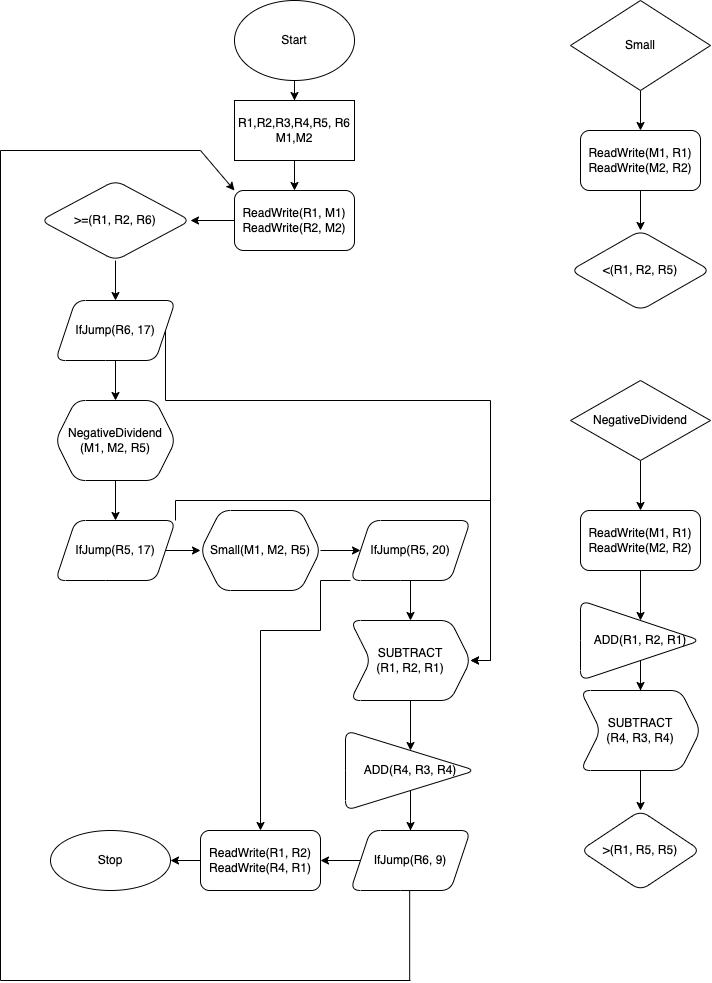

The diagram above was exported from draw.io. Its source (the exported page's mxGraphModel, read from the mxfile embedded in the PNG):
<mxGraphModel dx="1577" dy="745" grid="1" gridSize="10" guides="1" tooltips="1" connect="1" arrows="1" fold="1" page="1" pageScale="1" pageWidth="827" pageHeight="1169" math="0" shadow="0">
  <root>
    <mxCell id="0" />
    <mxCell id="1" parent="0" />
    <mxCell id="syfGsAUohN7RGJBeIgr8-4" value="" style="edgeStyle=orthogonalEdgeStyle;rounded=0;orthogonalLoop=1;jettySize=auto;html=1;" edge="1" parent="1" source="syfGsAUohN7RGJBeIgr8-1" target="syfGsAUohN7RGJBeIgr8-3">
      <mxGeometry relative="1" as="geometry" />
    </mxCell>
    <mxCell id="syfGsAUohN7RGJBeIgr8-1" value="Start" style="ellipse;whiteSpace=wrap;html=1;" vertex="1" parent="1">
      <mxGeometry x="274" y="10" width="120" height="80" as="geometry" />
    </mxCell>
    <mxCell id="syfGsAUohN7RGJBeIgr8-6" value="" style="edgeStyle=orthogonalEdgeStyle;rounded=0;orthogonalLoop=1;jettySize=auto;html=1;" edge="1" parent="1" source="syfGsAUohN7RGJBeIgr8-3" target="syfGsAUohN7RGJBeIgr8-5">
      <mxGeometry relative="1" as="geometry" />
    </mxCell>
    <mxCell id="syfGsAUohN7RGJBeIgr8-3" value="R1,R2,R3,R4,R5, R6&lt;br&gt;M1,M2" style="whiteSpace=wrap;html=1;" vertex="1" parent="1">
      <mxGeometry x="274" y="110" width="120" height="60" as="geometry" />
    </mxCell>
    <mxCell id="syfGsAUohN7RGJBeIgr8-8" value="" style="edgeStyle=orthogonalEdgeStyle;rounded=0;orthogonalLoop=1;jettySize=auto;html=1;" edge="1" parent="1" source="syfGsAUohN7RGJBeIgr8-5" target="syfGsAUohN7RGJBeIgr8-7">
      <mxGeometry relative="1" as="geometry" />
    </mxCell>
    <mxCell id="syfGsAUohN7RGJBeIgr8-5" value="ReadWrite(R1, M1)&lt;br&gt;ReadWrite(R2, M2)" style="rounded=1;whiteSpace=wrap;html=1;" vertex="1" parent="1">
      <mxGeometry x="274" y="200" width="120" height="60" as="geometry" />
    </mxCell>
    <mxCell id="syfGsAUohN7RGJBeIgr8-10" value="" style="edgeStyle=orthogonalEdgeStyle;rounded=0;orthogonalLoop=1;jettySize=auto;html=1;" edge="1" parent="1" source="syfGsAUohN7RGJBeIgr8-7" target="syfGsAUohN7RGJBeIgr8-9">
      <mxGeometry relative="1" as="geometry" />
    </mxCell>
    <mxCell id="syfGsAUohN7RGJBeIgr8-7" value="&amp;gt;=(R1, R2, R6)" style="rhombus;whiteSpace=wrap;html=1;rounded=1;" vertex="1" parent="1">
      <mxGeometry x="80" y="190" width="150" height="80" as="geometry" />
    </mxCell>
    <mxCell id="syfGsAUohN7RGJBeIgr8-12" value="" style="edgeStyle=orthogonalEdgeStyle;rounded=0;orthogonalLoop=1;jettySize=auto;html=1;" edge="1" parent="1" source="syfGsAUohN7RGJBeIgr8-9" target="syfGsAUohN7RGJBeIgr8-11">
      <mxGeometry relative="1" as="geometry" />
    </mxCell>
    <mxCell id="syfGsAUohN7RGJBeIgr8-41" style="edgeStyle=orthogonalEdgeStyle;rounded=0;orthogonalLoop=1;jettySize=auto;html=1;exitX=1;exitY=0.5;exitDx=0;exitDy=0;entryX=1;entryY=0.5;entryDx=0;entryDy=0;" edge="1" parent="1" source="syfGsAUohN7RGJBeIgr8-9" target="syfGsAUohN7RGJBeIgr8-19">
      <mxGeometry relative="1" as="geometry">
        <Array as="points">
          <mxPoint x="205" y="410" />
          <mxPoint x="530" y="410" />
          <mxPoint x="530" y="670" />
        </Array>
      </mxGeometry>
    </mxCell>
    <mxCell id="syfGsAUohN7RGJBeIgr8-9" value="IfJump(R6, 17)" style="shape=parallelogram;perimeter=parallelogramPerimeter;whiteSpace=wrap;html=1;fixedSize=1;rounded=1;" vertex="1" parent="1">
      <mxGeometry x="95" y="310" width="120" height="60" as="geometry" />
    </mxCell>
    <mxCell id="syfGsAUohN7RGJBeIgr8-14" value="" style="edgeStyle=orthogonalEdgeStyle;rounded=0;orthogonalLoop=1;jettySize=auto;html=1;" edge="1" parent="1" source="syfGsAUohN7RGJBeIgr8-11" target="syfGsAUohN7RGJBeIgr8-13">
      <mxGeometry relative="1" as="geometry" />
    </mxCell>
    <mxCell id="syfGsAUohN7RGJBeIgr8-11" value="NegativeDividend&lt;br&gt;(M1, M2, R5)" style="shape=hexagon;perimeter=hexagonPerimeter2;whiteSpace=wrap;html=1;fixedSize=1;rounded=1;" vertex="1" parent="1">
      <mxGeometry x="95" y="410" width="120" height="80" as="geometry" />
    </mxCell>
    <mxCell id="syfGsAUohN7RGJBeIgr8-16" value="" style="edgeStyle=orthogonalEdgeStyle;rounded=0;orthogonalLoop=1;jettySize=auto;html=1;" edge="1" parent="1" source="syfGsAUohN7RGJBeIgr8-13" target="syfGsAUohN7RGJBeIgr8-15">
      <mxGeometry relative="1" as="geometry" />
    </mxCell>
    <mxCell id="syfGsAUohN7RGJBeIgr8-39" style="edgeStyle=orthogonalEdgeStyle;rounded=0;orthogonalLoop=1;jettySize=auto;html=1;exitX=1;exitY=0;exitDx=0;exitDy=0;entryX=1;entryY=0.5;entryDx=0;entryDy=0;" edge="1" parent="1" source="syfGsAUohN7RGJBeIgr8-13" target="syfGsAUohN7RGJBeIgr8-19">
      <mxGeometry relative="1" as="geometry" />
    </mxCell>
    <mxCell id="syfGsAUohN7RGJBeIgr8-13" value="IfJump(R5, 17)" style="shape=parallelogram;perimeter=parallelogramPerimeter;whiteSpace=wrap;html=1;fixedSize=1;rounded=1;" vertex="1" parent="1">
      <mxGeometry x="95" y="530" width="120" height="60" as="geometry" />
    </mxCell>
    <mxCell id="syfGsAUohN7RGJBeIgr8-18" value="" style="edgeStyle=orthogonalEdgeStyle;rounded=0;orthogonalLoop=1;jettySize=auto;html=1;" edge="1" parent="1" source="syfGsAUohN7RGJBeIgr8-15" target="syfGsAUohN7RGJBeIgr8-17">
      <mxGeometry relative="1" as="geometry" />
    </mxCell>
    <mxCell id="syfGsAUohN7RGJBeIgr8-15" value="Small(M1, M2, R5)" style="shape=hexagon;perimeter=hexagonPerimeter2;whiteSpace=wrap;html=1;fixedSize=1;rounded=1;" vertex="1" parent="1">
      <mxGeometry x="240" y="520" width="120" height="80" as="geometry" />
    </mxCell>
    <mxCell id="syfGsAUohN7RGJBeIgr8-20" value="" style="edgeStyle=orthogonalEdgeStyle;rounded=0;orthogonalLoop=1;jettySize=auto;html=1;" edge="1" parent="1" source="syfGsAUohN7RGJBeIgr8-17" target="syfGsAUohN7RGJBeIgr8-19">
      <mxGeometry relative="1" as="geometry" />
    </mxCell>
    <mxCell id="syfGsAUohN7RGJBeIgr8-38" style="edgeStyle=orthogonalEdgeStyle;rounded=0;orthogonalLoop=1;jettySize=auto;html=1;exitX=0;exitY=1;exitDx=0;exitDy=0;entryX=0.5;entryY=0;entryDx=0;entryDy=0;" edge="1" parent="1" source="syfGsAUohN7RGJBeIgr8-17" target="syfGsAUohN7RGJBeIgr8-25">
      <mxGeometry relative="1" as="geometry">
        <Array as="points">
          <mxPoint x="360" y="590" />
          <mxPoint x="360" y="640" />
          <mxPoint x="300" y="640" />
        </Array>
      </mxGeometry>
    </mxCell>
    <mxCell id="syfGsAUohN7RGJBeIgr8-17" value="IfJump(R5, 20)" style="shape=parallelogram;perimeter=parallelogramPerimeter;whiteSpace=wrap;html=1;fixedSize=1;rounded=1;" vertex="1" parent="1">
      <mxGeometry x="390" y="530" width="120" height="60" as="geometry" />
    </mxCell>
    <mxCell id="syfGsAUohN7RGJBeIgr8-22" value="" style="edgeStyle=orthogonalEdgeStyle;rounded=0;orthogonalLoop=1;jettySize=auto;html=1;" edge="1" parent="1" source="syfGsAUohN7RGJBeIgr8-19" target="syfGsAUohN7RGJBeIgr8-21">
      <mxGeometry relative="1" as="geometry" />
    </mxCell>
    <mxCell id="syfGsAUohN7RGJBeIgr8-19" value="SUBTRACT&lt;br&gt;(R1, R2, R1)" style="shape=step;perimeter=stepPerimeter;whiteSpace=wrap;html=1;fixedSize=1;rounded=1;" vertex="1" parent="1">
      <mxGeometry x="390" y="630" width="120" height="80" as="geometry" />
    </mxCell>
    <mxCell id="syfGsAUohN7RGJBeIgr8-24" value="" style="edgeStyle=orthogonalEdgeStyle;rounded=0;orthogonalLoop=1;jettySize=auto;html=1;" edge="1" parent="1" source="syfGsAUohN7RGJBeIgr8-21" target="syfGsAUohN7RGJBeIgr8-23">
      <mxGeometry relative="1" as="geometry" />
    </mxCell>
    <mxCell id="syfGsAUohN7RGJBeIgr8-21" value="ADD(R4, R3, R4)" style="triangle;whiteSpace=wrap;html=1;rounded=1;" vertex="1" parent="1">
      <mxGeometry x="385" y="740" width="130" height="80" as="geometry" />
    </mxCell>
    <mxCell id="syfGsAUohN7RGJBeIgr8-26" value="" style="edgeStyle=orthogonalEdgeStyle;rounded=0;orthogonalLoop=1;jettySize=auto;html=1;" edge="1" parent="1" source="syfGsAUohN7RGJBeIgr8-23" target="syfGsAUohN7RGJBeIgr8-25">
      <mxGeometry relative="1" as="geometry" />
    </mxCell>
    <mxCell id="syfGsAUohN7RGJBeIgr8-23" value="IfJump(R6, 9)" style="shape=parallelogram;perimeter=parallelogramPerimeter;whiteSpace=wrap;html=1;fixedSize=1;rounded=1;" vertex="1" parent="1">
      <mxGeometry x="390" y="840" width="120" height="60" as="geometry" />
    </mxCell>
    <mxCell id="syfGsAUohN7RGJBeIgr8-44" value="" style="edgeStyle=orthogonalEdgeStyle;rounded=0;orthogonalLoop=1;jettySize=auto;html=1;" edge="1" parent="1" source="syfGsAUohN7RGJBeIgr8-25" target="syfGsAUohN7RGJBeIgr8-43">
      <mxGeometry relative="1" as="geometry" />
    </mxCell>
    <mxCell id="syfGsAUohN7RGJBeIgr8-25" value="ReadWrite(R1, R2)&lt;br&gt;ReadWrite(R4, R1)" style="whiteSpace=wrap;html=1;rounded=1;" vertex="1" parent="1">
      <mxGeometry x="240" y="840" width="120" height="60" as="geometry" />
    </mxCell>
    <mxCell id="syfGsAUohN7RGJBeIgr8-43" value="Stop" style="ellipse;whiteSpace=wrap;html=1;rounded=1;" vertex="1" parent="1">
      <mxGeometry x="90" y="840" width="120" height="60" as="geometry" />
    </mxCell>
    <mxCell id="syfGsAUohN7RGJBeIgr8-49" value="" style="edgeStyle=orthogonalEdgeStyle;rounded=0;orthogonalLoop=1;jettySize=auto;html=1;" edge="1" parent="1" source="syfGsAUohN7RGJBeIgr8-46" target="syfGsAUohN7RGJBeIgr8-48">
      <mxGeometry relative="1" as="geometry" />
    </mxCell>
    <mxCell id="syfGsAUohN7RGJBeIgr8-46" value="Small" style="rhombus;whiteSpace=wrap;html=1;" vertex="1" parent="1">
      <mxGeometry x="610" y="10" width="140" height="90" as="geometry" />
    </mxCell>
    <mxCell id="syfGsAUohN7RGJBeIgr8-51" value="" style="edgeStyle=orthogonalEdgeStyle;rounded=0;orthogonalLoop=1;jettySize=auto;html=1;" edge="1" parent="1" source="syfGsAUohN7RGJBeIgr8-48" target="syfGsAUohN7RGJBeIgr8-50">
      <mxGeometry relative="1" as="geometry" />
    </mxCell>
    <mxCell id="syfGsAUohN7RGJBeIgr8-48" value="ReadWrite(M1, R1)&lt;br&gt;ReadWrite(M2, R2)" style="rounded=1;whiteSpace=wrap;html=1;" vertex="1" parent="1">
      <mxGeometry x="620" y="140" width="120" height="60" as="geometry" />
    </mxCell>
    <mxCell id="syfGsAUohN7RGJBeIgr8-50" value="&amp;lt;(R1, R2, R5)" style="rhombus;whiteSpace=wrap;html=1;rounded=1;" vertex="1" parent="1">
      <mxGeometry x="610" y="240" width="140" height="80" as="geometry" />
    </mxCell>
    <mxCell id="syfGsAUohN7RGJBeIgr8-56" value="" style="edgeStyle=orthogonalEdgeStyle;rounded=0;orthogonalLoop=1;jettySize=auto;html=1;" edge="1" parent="1" source="syfGsAUohN7RGJBeIgr8-54" target="syfGsAUohN7RGJBeIgr8-55">
      <mxGeometry relative="1" as="geometry" />
    </mxCell>
    <mxCell id="syfGsAUohN7RGJBeIgr8-54" value="NegativeDividend" style="rhombus;whiteSpace=wrap;html=1;" vertex="1" parent="1">
      <mxGeometry x="610" y="390" width="140" height="80" as="geometry" />
    </mxCell>
    <mxCell id="syfGsAUohN7RGJBeIgr8-58" value="" style="edgeStyle=orthogonalEdgeStyle;rounded=0;orthogonalLoop=1;jettySize=auto;html=1;" edge="1" parent="1" source="syfGsAUohN7RGJBeIgr8-55" target="syfGsAUohN7RGJBeIgr8-57">
      <mxGeometry relative="1" as="geometry" />
    </mxCell>
    <mxCell id="syfGsAUohN7RGJBeIgr8-55" value="ReadWrite(M1, R1)&lt;br&gt;ReadWrite(M2, R2)" style="rounded=1;whiteSpace=wrap;html=1;" vertex="1" parent="1">
      <mxGeometry x="620" y="520" width="120" height="60" as="geometry" />
    </mxCell>
    <mxCell id="syfGsAUohN7RGJBeIgr8-60" value="" style="edgeStyle=orthogonalEdgeStyle;rounded=0;orthogonalLoop=1;jettySize=auto;html=1;" edge="1" parent="1" source="syfGsAUohN7RGJBeIgr8-57" target="syfGsAUohN7RGJBeIgr8-59">
      <mxGeometry relative="1" as="geometry" />
    </mxCell>
    <mxCell id="syfGsAUohN7RGJBeIgr8-57" value="ADD(R1, R2, R1)" style="triangle;whiteSpace=wrap;html=1;rounded=1;" vertex="1" parent="1">
      <mxGeometry x="620" y="610" width="120" height="80" as="geometry" />
    </mxCell>
    <mxCell id="syfGsAUohN7RGJBeIgr8-62" value="" style="edgeStyle=orthogonalEdgeStyle;rounded=0;orthogonalLoop=1;jettySize=auto;html=1;" edge="1" parent="1" source="syfGsAUohN7RGJBeIgr8-59" target="syfGsAUohN7RGJBeIgr8-61">
      <mxGeometry relative="1" as="geometry" />
    </mxCell>
    <mxCell id="syfGsAUohN7RGJBeIgr8-59" value="SUBTRACT&lt;br&gt;(R4, R3, R4)" style="shape=step;perimeter=stepPerimeter;whiteSpace=wrap;html=1;fixedSize=1;rounded=1;" vertex="1" parent="1">
      <mxGeometry x="620" y="700" width="120" height="80" as="geometry" />
    </mxCell>
    <mxCell id="syfGsAUohN7RGJBeIgr8-61" value="&amp;gt;(R1, R5, R5)" style="rhombus;whiteSpace=wrap;html=1;rounded=1;" vertex="1" parent="1">
      <mxGeometry x="620" y="820" width="120" height="80" as="geometry" />
    </mxCell>
    <mxCell id="syfGsAUohN7RGJBeIgr8-63" value="" style="endArrow=none;html=1;rounded=0;" edge="1" parent="1">
      <mxGeometry width="50" height="50" relative="1" as="geometry">
        <mxPoint x="449.17" y="990" as="sourcePoint" />
        <mxPoint x="449.17" y="900" as="targetPoint" />
      </mxGeometry>
    </mxCell>
    <mxCell id="syfGsAUohN7RGJBeIgr8-64" value="" style="endArrow=none;html=1;rounded=0;" edge="1" parent="1">
      <mxGeometry width="50" height="50" relative="1" as="geometry">
        <mxPoint x="40" y="990" as="sourcePoint" />
        <mxPoint x="450" y="990" as="targetPoint" />
      </mxGeometry>
    </mxCell>
    <mxCell id="syfGsAUohN7RGJBeIgr8-65" value="" style="endArrow=none;html=1;rounded=0;" edge="1" parent="1">
      <mxGeometry width="50" height="50" relative="1" as="geometry">
        <mxPoint x="40" y="990" as="sourcePoint" />
        <mxPoint x="40" y="160" as="targetPoint" />
      </mxGeometry>
    </mxCell>
    <mxCell id="syfGsAUohN7RGJBeIgr8-67" value="" style="endArrow=none;html=1;rounded=0;" edge="1" parent="1">
      <mxGeometry width="50" height="50" relative="1" as="geometry">
        <mxPoint x="40" y="160" as="sourcePoint" />
        <mxPoint x="240" y="160" as="targetPoint" />
      </mxGeometry>
    </mxCell>
    <mxCell id="syfGsAUohN7RGJBeIgr8-68" value="" style="endArrow=classic;html=1;rounded=0;entryX=0;entryY=0;entryDx=0;entryDy=0;" edge="1" parent="1" target="syfGsAUohN7RGJBeIgr8-5">
      <mxGeometry width="50" height="50" relative="1" as="geometry">
        <mxPoint x="240" y="160" as="sourcePoint" />
        <mxPoint x="265" y="160" as="targetPoint" />
      </mxGeometry>
    </mxCell>
  </root>
</mxGraphModel>